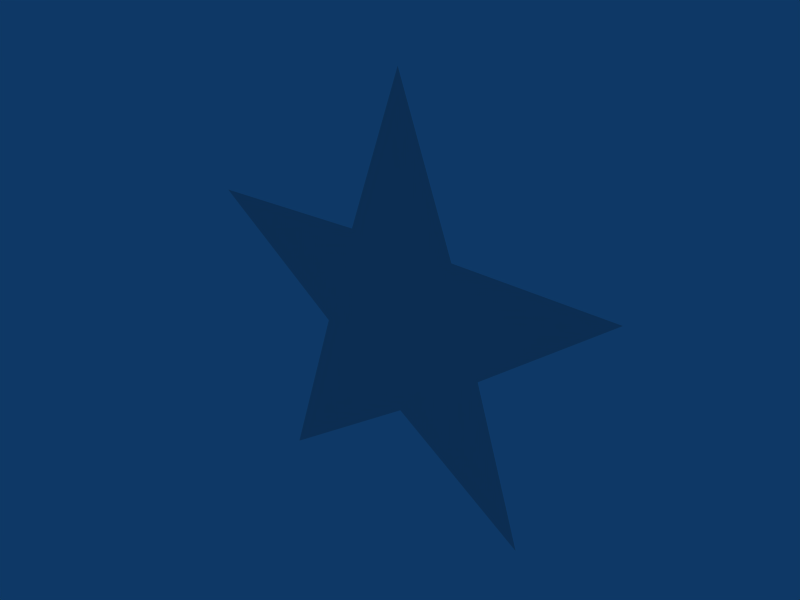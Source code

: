 # Source: star.blend  (saved by Blender 2.45.0; exported with 4.5.12 LTS)
import bpy
from mathutils import Matrix  # noqa: F401  (used for matrix-valued properties, if any)

bpy.ops.wm.read_factory_settings(use_empty=True)
scene = bpy.context.scene
scene.name = 'Scene'

# ---- collections
col_collection_1 = bpy.data.collections.new('Collection 1'); scene.collection.children.link(col_collection_1)

# ---- world
world_world = bpy.data.worlds.new('World'); scene.world = world_world
world_world.color = (0.05656, 0.2208, 0.4)
world_world.use_sun_shadow = False
world_world.sun_shadow_jitter_overblur = 0.0
world_world.cycles.sampling_method = 'MANUAL'
world_world.cycles.sample_map_resolution = 256

# ---- meshes
me_plane = bpy.data.meshes.new('Plane')
me_plane.from_pydata([(0.1773, 0.2324, -6.377e-09), (-0.1756, 0.2346, -6.287e-09), (0.001904, -0.2993, -2.608e-08), (0.692, 0.2228, -2.443e-09), (-0.006821, 0.7297, 1.415e-08), (-0.6904, 0.2228, -2.443e-09), (-0.006821, 0.06143, -9.104e-09), (0.4298, -0.5981, -3.841e-08), (-0.4304, -0.596, -3.832e-08), (-0.2779, -0.09387, -1.656e-08), (0.2763, -0.09605, -1.665e-08)], [], [(2, 6, 7), (8, 6, 2), (5, 1, 6), (6, 1, 4), (6, 0, 3), (4, 0, 6), (5, 6, 9), (9, 6, 8), (7, 6, 10), (10, 6, 3)])
me_plane.use_remesh_preserve_volume = False
me_plane.use_remesh_preserve_attributes = False
me_plane.use_mirror_vertex_groups = False
me_plane.update()

# ---- objects
ob_star = bpy.data.objects.new('Star', me_plane)

# ---- transforms, parenting, visibility, modifiers, constraints
ob_star.location = (0.0, 0.0, 0.0)
ob_star.rotation_euler = (1.571, -0.0, -0.0)
ob_star.lock_rotations_4d = False
ob_star.empty_display_type = 'ARROWS'
ob_star.color = (0.0, 0.0, 0.0, 1.0)
ob_star.lineart.crease_threshold = 0.0

# ---- collection membership
col_collection_1.objects.link(ob_star)

# ---- scene / render settings (as saved in the file)
scene.frame_start = 1; scene.frame_end = 250; scene.frame_set(1)
scene.render.engine = 'BLENDER_EEVEE_NEXT'
scene.render.image_settings.compression = 90
scene.render.resolution_x = 800
scene.render.resolution_y = 600
scene.render.pixel_aspect_x = 100.0
scene.render.pixel_aspect_y = 100.0
scene.render.fps = 25
scene.render.dither_intensity = 0.0
scene.render.use_compositing = False
scene.render.use_sequencer = False
scene.render.bake_margin = 2
scene.render.bake_bias = 0.0
scene.render.use_stamp_time = False
scene.render.use_stamp_date = False
scene.render.use_stamp_frame = False
scene.render.use_stamp_camera = False
scene.render.use_stamp_scene = False
scene.render.use_stamp_filename = False
scene.render.use_stamp_render_time = False
scene.render.stamp_font_size = 0
scene.cycles.use_denoising = False
scene.cycles.samples = 10
scene.cycles.sampling_pattern = 'TABULATED_SOBOL'
scene.cycles.light_sampling_threshold = 0.0
scene.cycles.use_adaptive_sampling = False
scene.cycles.use_light_tree = False
scene.cycles.blur_glossy = 0.0
scene.cycles.volume_bounces = 1
scene.cycles.pixel_filter_type = 'GAUSSIAN'
scene.cycles.sample_clamp_indirect = 0.0
scene.view_settings.view_transform = 'Raw'
bpy.context.view_layer.update()

# ---- added for rendering (the .blend has no active camera): camera
cam_auto = bpy.data.cameras.new('AutoCamera')
cam_auto.lens = 50.0
cam_auto.sensor_width = 36.0
cam_auto.clip_end = 1000.0
ob_auto_camera = bpy.data.objects.new('AutoCamera', cam_auto)
scene.collection.objects.link(ob_auto_camera)
ob_auto_camera.location = (1.77433, -2.12822, 1.4846)
ob_auto_camera.rotation_euler = (1.09748, -7.21219e-08, 0.694738)
scene.camera = ob_auto_camera
bpy.context.view_layer.update()
